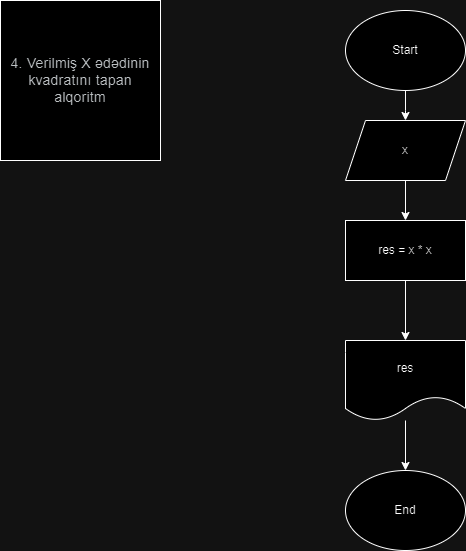

The diagram above was exported from draw.io. Its source (the exported page's mxGraphModel, read from the mxfile embedded in the PNG):
<mxGraphModel dx="1235" dy="614" grid="1" gridSize="10" guides="1" tooltips="1" connect="1" arrows="1" fold="1" page="1" pageScale="1" pageWidth="850" pageHeight="1100" math="0" shadow="0">
  <root>
    <mxCell id="0" />
    <mxCell id="1" parent="0" />
    <mxCell id="B88IgJO9sHRAaVlVldXw-38" value="&lt;span style=&quot;color: rgb(60, 64, 67); font-family: Roboto, Arial, sans-serif; font-size: 14px; letter-spacing: 0.2px; text-align: start;&quot;&gt;4.&amp;nbsp;Verilmiş X ədədinin kvadratını tapan alqoritm&lt;/span&gt;" style="whiteSpace=wrap;html=1;aspect=fixed;" vertex="1" parent="1">
      <mxGeometry x="20" y="20" width="160" height="160" as="geometry" />
    </mxCell>
    <mxCell id="B88IgJO9sHRAaVlVldXw-41" value="" style="edgeStyle=orthogonalEdgeStyle;rounded=0;orthogonalLoop=1;jettySize=auto;html=1;" edge="1" parent="1" source="B88IgJO9sHRAaVlVldXw-39">
      <mxGeometry relative="1" as="geometry">
        <mxPoint x="425" y="140" as="targetPoint" />
      </mxGeometry>
    </mxCell>
    <mxCell id="B88IgJO9sHRAaVlVldXw-39" value="Start" style="ellipse;whiteSpace=wrap;html=1;" vertex="1" parent="1">
      <mxGeometry x="365" y="30" width="120" height="80" as="geometry" />
    </mxCell>
    <mxCell id="B88IgJO9sHRAaVlVldXw-59" value="" style="edgeStyle=orthogonalEdgeStyle;rounded=0;orthogonalLoop=1;jettySize=auto;html=1;" edge="1" parent="1" source="B88IgJO9sHRAaVlVldXw-57" target="B88IgJO9sHRAaVlVldXw-58">
      <mxGeometry relative="1" as="geometry" />
    </mxCell>
    <mxCell id="B88IgJO9sHRAaVlVldXw-57" value="x" style="shape=parallelogram;perimeter=parallelogramPerimeter;whiteSpace=wrap;html=1;fixedSize=1;" vertex="1" parent="1">
      <mxGeometry x="365" y="140" width="120" height="60" as="geometry" />
    </mxCell>
    <mxCell id="B88IgJO9sHRAaVlVldXw-61" value="" style="edgeStyle=orthogonalEdgeStyle;rounded=0;orthogonalLoop=1;jettySize=auto;html=1;" edge="1" parent="1" source="B88IgJO9sHRAaVlVldXw-58" target="B88IgJO9sHRAaVlVldXw-60">
      <mxGeometry relative="1" as="geometry" />
    </mxCell>
    <mxCell id="B88IgJO9sHRAaVlVldXw-58" value="res = x * x" style="whiteSpace=wrap;html=1;" vertex="1" parent="1">
      <mxGeometry x="365" y="240" width="120" height="60" as="geometry" />
    </mxCell>
    <mxCell id="B88IgJO9sHRAaVlVldXw-63" value="" style="edgeStyle=orthogonalEdgeStyle;rounded=0;orthogonalLoop=1;jettySize=auto;html=1;" edge="1" parent="1" source="B88IgJO9sHRAaVlVldXw-60" target="B88IgJO9sHRAaVlVldXw-62">
      <mxGeometry relative="1" as="geometry" />
    </mxCell>
    <mxCell id="B88IgJO9sHRAaVlVldXw-60" value="res" style="shape=document;whiteSpace=wrap;html=1;boundedLbl=1;" vertex="1" parent="1">
      <mxGeometry x="365" y="360" width="120" height="80" as="geometry" />
    </mxCell>
    <mxCell id="B88IgJO9sHRAaVlVldXw-62" value="End" style="ellipse;whiteSpace=wrap;html=1;" vertex="1" parent="1">
      <mxGeometry x="365" y="490" width="120" height="80" as="geometry" />
    </mxCell>
  </root>
</mxGraphModel>